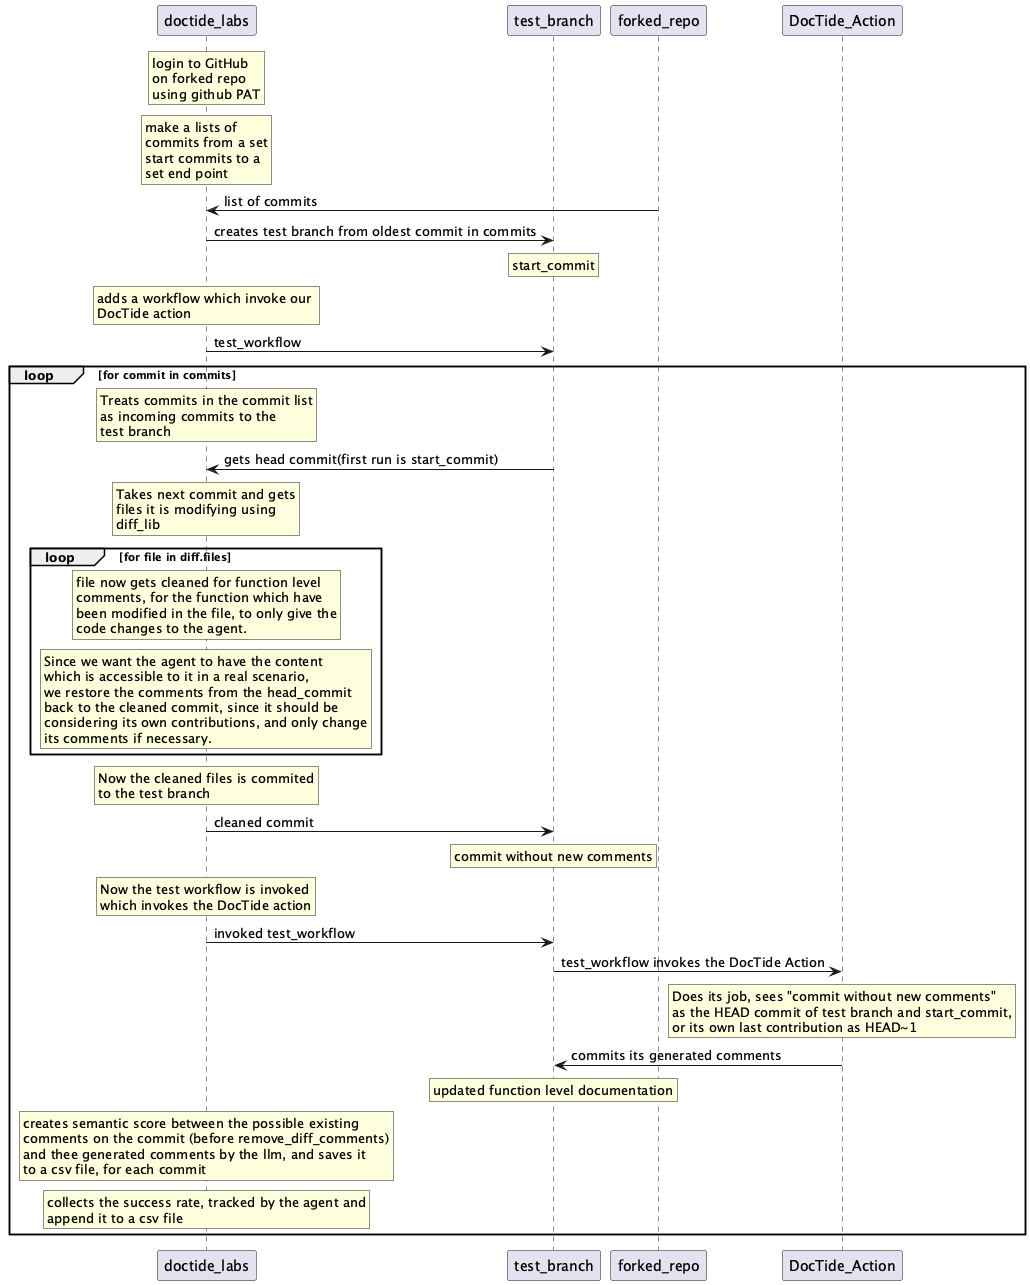

The diagram above was rendered by PlantUML. Its source (embedded in the PNG):
@startuml
participant doctide_labs
participant test_branch
participant forked_repo
participant DocTide_Action

rnote over doctide_labs
    login to GitHub
    on forked repo
    using github PAT
endrnote
rnote over doctide_labs
    make a lists of
    commits from a set
    start commits to a
    set end point
endrnote
forked_repo->doctide_labs : list of commits
doctide_labs->test_branch : creates test branch from oldest commit in commits
rnote over test_branch : start_commit
rnote over doctide_labs
    adds a workflow which invoke our 
    DocTide action
endrnote
doctide_labs->test_branch : test_workflow
loop for commit in commits
    rnote over doctide_labs
        Treats commits in the commit list
        as incoming commits to the
        test branch
    endrnote
    test_branch->doctide_labs : gets head commit(first run is start_commit)
    rnote over doctide_labs
        Takes next commit and gets
        files it is modifying using 
        diff_lib
    endrnote
    loop for file in diff.files
        rnote over doctide_labs
            file now gets cleaned for function level
            comments, for the function which have
            been modified in the file, to only give the
            code changes to the agent.
        endrnote

        rnote over doctide_labs
            Since we want the agent to have the content
            which is accessible to it in a real scenario,
            we restore the comments from the head_commit 
            back to the cleaned commit, since it should be
            considering its own contributions, and only change
            its comments if necessary.
        endrnote
    end
    rnote over doctide_labs
        Now the cleaned files is commited
        to the test branch
    endrnote
    doctide_labs->test_branch : cleaned commit
    rnote over test_branch
        commit without new comments
    endrnote
    rnote over doctide_labs
        Now the test workflow is invoked
        which invokes the DocTide action
    endrnote
    doctide_labs->test_branch : invoked test_workflow
    test_branch-> DocTide_Action : test_workflow invokes the DocTide Action
    rnote over DocTide_Action
        Does its job, sees "commit without new comments"
        as the HEAD commit of test branch and start_commit,
        or its own last contribution as HEAD~1
    endrnote
    DocTide_Action->test_branch : commits its generated comments
    rnote over test_branch
        updated function level documentation
    endrnote
    rnote over doctide_labs
        creates semantic score between the possible existing
        comments on the commit (before remove_diff_comments)
        and thee generated comments by the llm, and saves it
        to a csv file, for each commit
    endrnote
    rnote over doctide_labs
        collects the success rate, tracked by the agent and
        append it to a csv file
    endrnote
end

@enduml